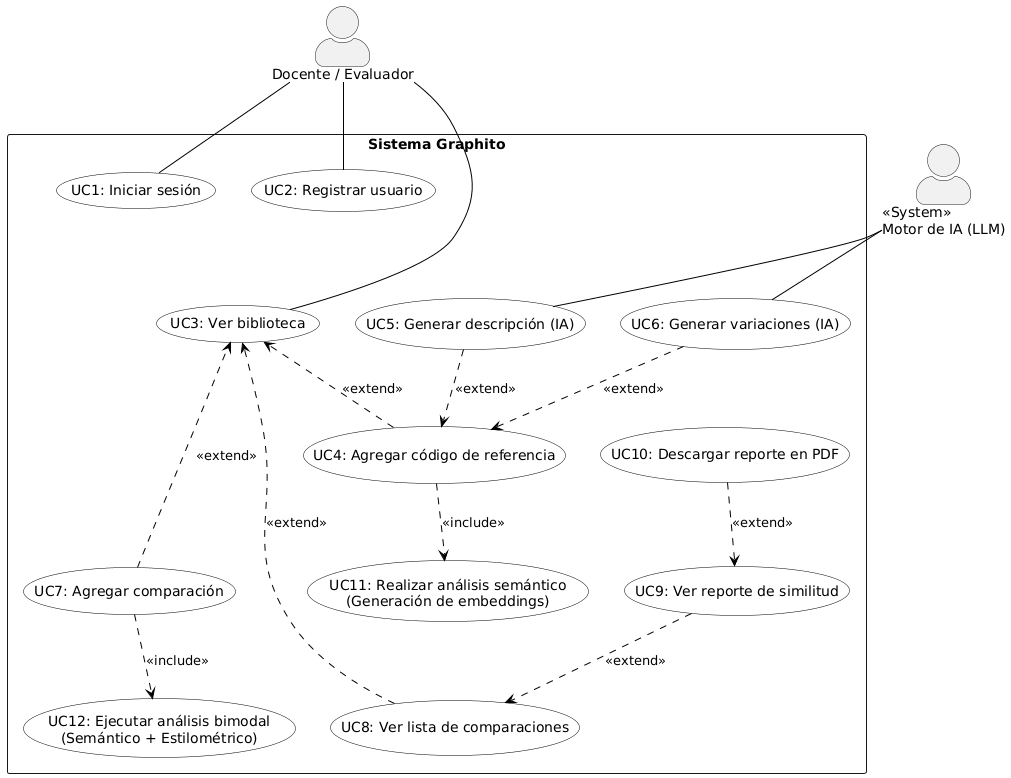

The diagram above was rendered by PlantUML. Its source (embedded in the PNG):
@startuml
' Configuración para que el diagrama crezca hacia abajo
top to bottom direction
skinparam actorStyle awesome
skinparam shadowing false
skinparam packageStyle rectangle
skinparam backgroundColor White

skinparam usecase {
    BackgroundColor White
    BorderColor Black
    FontColor Black
    ArrowColor Black
}

actor "Docente / Evaluador" as Docente
actor "<<System>>\nMotor de IA (LLM)" as IA

rectangle "Sistema Graphito" {

    ' Bloque 1: Acceso
    usecase "UC1: Iniciar sesión" as UC1
    usecase "UC2: Registrar usuario" as UC2
    
    ' Bloque 2: Centro de mando
    usecase "UC3: Ver biblioteca" as UC3

    ' Bloque 3: Gestión de Referencias (Pre-procesamiento)
    usecase "UC4: Agregar código de referencia" as UC4
    usecase "UC5: Generar descripción (IA)" as UC5
    usecase "UC6: Generar variaciones (IA)" as UC6
    usecase "UC11: Realizar análisis semántico\n(Generación de embeddings)" as UC11

    ' Bloque 4: Gestión de Comparaciones (Ejecución)
    usecase "UC7: Agregar comparación" as UC7
    usecase "UC12: Ejecutar análisis bimodal\n(Semántico + Estilométrico)" as UC12
    
    ' Bloque 5: Resultados
    usecase "UC8: Ver lista de comparaciones" as UC8
    usecase "UC9: Ver reporte de similitud" as UC9
    usecase "UC10: Descargar reporte en PDF" as UC10

}

' --- UNIONES CON EL USUARIO ---
Docente -- UC1
Docente -- UC2
Docente -- UC3

' --- RELACIONES LÓGICAS (Hacia abajo) ---

' De la Biblioteca se desprenden las acciones
UC4 ..> UC3 : <<extend>>
UC7 ..> UC3 : <<extend>>
UC8 ..> UC3 : <<extend>>

' Proceso de Referencia
UC5 ..> UC4 : <<extend>>
UC6 ..> UC4 : <<extend>>
UC4 ..> UC11 : <<include>>

' Proceso de Comparación (Solo el código del alumno)
UC7 ..> UC12 : <<include>>

' Flujo de Reportes
UC9 ..> UC8 : <<extend>>
UC10 ..> UC9 : <<extend>>

' --- CONEXIÓN CON IA EXTERNA ---
IA -- UC5
IA -- UC6

' Alineaciones invisibles para forzar la verticalidad
UC1 -[hidden]down- UC3
UC3 -[hidden]down- UC4
UC4 -[hidden]down- UC7
UC7 -[hidden]down- UC8
@enduml